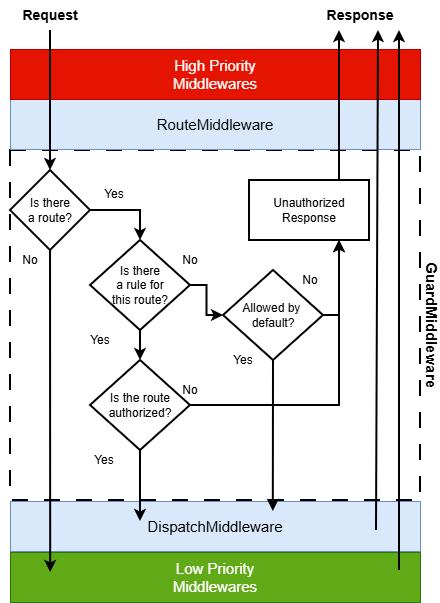

The diagram above was exported from draw.io. Its source (the exported page's mxGraphModel, read from the mxfile embedded in the PNG):
<mxGraphModel dx="1026" dy="609" grid="1" gridSize="10" guides="1" tooltips="1" connect="1" arrows="1" fold="1" page="1" pageScale="1" pageWidth="1100" pageHeight="850" math="0" shadow="0">
  <root>
    <mxCell id="0" />
    <mxCell id="1" parent="0" />
    <mxCell id="XypR-eDatStyH4M5_4ux-13" value="&lt;b&gt;GuardMiddleware&lt;/b&gt;" style="rounded=0;whiteSpace=wrap;html=1;labelPosition=right;verticalLabelPosition=middle;align=left;verticalAlign=middle;labelBackgroundColor=none;fontSize=15;textDirection=vertical-lr;dashed=1;dashPattern=8 8;strokeWidth=2;" vertex="1" parent="1">
      <mxGeometry x="320" y="270" width="410" height="350" as="geometry" />
    </mxCell>
    <mxCell id="XypR-eDatStyH4M5_4ux-1" value="&lt;font style=&quot;font-size: 15px;&quot;&gt;RouteMiddleware&lt;/font&gt;" style="rounded=0;whiteSpace=wrap;html=1;fillColor=#dae8fc;strokeColor=#6c8ebf;" vertex="1" parent="1">
      <mxGeometry x="320" y="219" width="410" height="50" as="geometry" />
    </mxCell>
    <mxCell id="XypR-eDatStyH4M5_4ux-2" value="&lt;font style=&quot;font-size: 15px;&quot;&gt;High Priority&lt;/font&gt;&lt;div&gt;&lt;font style=&quot;font-size: 15px;&quot;&gt;Middlewares&lt;/font&gt;&lt;/div&gt;" style="rounded=0;whiteSpace=wrap;html=1;fillColor=#e51400;strokeColor=#B20000;fontColor=#ffffff;" vertex="1" parent="1">
      <mxGeometry x="320" y="169" width="410" height="50" as="geometry" />
    </mxCell>
    <mxCell id="XypR-eDatStyH4M5_4ux-3" value="&lt;font style=&quot;font-size: 15px;&quot;&gt;DispatchMiddleware&lt;/font&gt;" style="rounded=0;whiteSpace=wrap;html=1;fillColor=#dae8fc;strokeColor=#6c8ebf;" vertex="1" parent="1">
      <mxGeometry x="320" y="621" width="410" height="50" as="geometry" />
    </mxCell>
    <mxCell id="XypR-eDatStyH4M5_4ux-4" value="&lt;font style=&quot;font-size: 15px;&quot;&gt;Low Priority&lt;/font&gt;&lt;div&gt;&lt;font style=&quot;font-size: 15px;&quot;&gt;Middlewares&lt;/font&gt;&lt;/div&gt;" style="rounded=0;whiteSpace=wrap;html=1;fillColor=#60a917;strokeColor=#2D7600;fontColor=#ffffff;" vertex="1" parent="1">
      <mxGeometry x="320" y="672" width="410" height="50" as="geometry" />
    </mxCell>
    <mxCell id="XypR-eDatStyH4M5_4ux-5" value="" style="endArrow=classic;html=1;rounded=0;startSize=8;strokeWidth=2;labelPosition=center;verticalLabelPosition=top;align=center;verticalAlign=bottom;textDirection=vertical-lr;entryX=0.098;entryY=0.4;entryDx=0;entryDy=0;entryPerimeter=0;" edge="1" parent="1" source="XypR-eDatStyH4M5_4ux-15" target="XypR-eDatStyH4M5_4ux-4">
      <mxGeometry width="50" height="50" relative="1" as="geometry">
        <mxPoint x="360" y="155" as="sourcePoint" />
        <mxPoint x="360" y="435" as="targetPoint" />
      </mxGeometry>
    </mxCell>
    <mxCell id="XypR-eDatStyH4M5_4ux-8" value="&lt;b&gt;&lt;font style=&quot;font-size: 14px;&quot;&gt;Request&lt;/font&gt;&lt;/b&gt;" style="text;html=1;whiteSpace=wrap;strokeColor=none;fillColor=none;align=center;verticalAlign=middle;rounded=0;" vertex="1" parent="1">
      <mxGeometry x="330" y="120" width="60" height="30" as="geometry" />
    </mxCell>
    <mxCell id="XypR-eDatStyH4M5_4ux-9" value="" style="endArrow=classic;html=1;rounded=0;startSize=8;strokeWidth=2;labelPosition=center;verticalLabelPosition=top;align=center;verticalAlign=bottom;textDirection=vertical-lr;entryX=0.75;entryY=1;entryDx=0;entryDy=0;" edge="1" parent="1">
      <mxGeometry width="50" height="50" relative="1" as="geometry">
        <mxPoint x="709" y="690" as="sourcePoint" />
        <mxPoint x="709" y="150" as="targetPoint" />
      </mxGeometry>
    </mxCell>
    <mxCell id="XypR-eDatStyH4M5_4ux-10" value="&lt;b&gt;&lt;font style=&quot;font-size: 14px;&quot;&gt;Response&lt;/font&gt;&lt;/b&gt;" style="text;html=1;whiteSpace=wrap;strokeColor=none;fillColor=none;align=center;verticalAlign=middle;rounded=0;" vertex="1" parent="1">
      <mxGeometry x="640" y="120" width="60" height="30" as="geometry" />
    </mxCell>
    <mxCell id="XypR-eDatStyH4M5_4ux-12" value="" style="endArrow=classic;html=1;rounded=0;startSize=8;strokeWidth=2;labelPosition=center;verticalLabelPosition=top;align=center;verticalAlign=bottom;textDirection=vertical-lr;entryX=0.25;entryY=1;entryDx=0;entryDy=0;" edge="1" parent="1">
      <mxGeometry width="50" height="50" relative="1" as="geometry">
        <mxPoint x="686" y="650" as="sourcePoint" />
        <mxPoint x="688" y="150" as="targetPoint" />
      </mxGeometry>
    </mxCell>
    <mxCell id="XypR-eDatStyH4M5_4ux-17" value="" style="endArrow=classic;html=1;rounded=0;startSize=8;strokeWidth=2;labelPosition=center;verticalLabelPosition=top;align=center;verticalAlign=bottom;textDirection=vertical-lr;entryX=0.5;entryY=0;entryDx=0;entryDy=0;" edge="1" parent="1" source="XypR-eDatStyH4M5_4ux-8" target="XypR-eDatStyH4M5_4ux-15">
      <mxGeometry width="50" height="50" relative="1" as="geometry">
        <mxPoint x="360" y="150" as="sourcePoint" />
        <mxPoint x="360" y="781" as="targetPoint" />
      </mxGeometry>
    </mxCell>
    <mxCell id="XypR-eDatStyH4M5_4ux-15" value="Is there&lt;div&gt;a route?&lt;/div&gt;" style="rhombus;whiteSpace=wrap;html=1;strokeWidth=2;" vertex="1" parent="1">
      <mxGeometry x="320" y="290" width="80" height="80" as="geometry" />
    </mxCell>
    <mxCell id="XypR-eDatStyH4M5_4ux-18" value="No" style="text;html=1;whiteSpace=wrap;strokeColor=none;fillColor=none;align=center;verticalAlign=middle;rounded=0;" vertex="1" parent="1">
      <mxGeometry x="310" y="370" width="60" height="20" as="geometry" />
    </mxCell>
    <mxCell id="XypR-eDatStyH4M5_4ux-19" value="Unauthorized&lt;div&gt;Response&lt;/div&gt;" style="rounded=0;whiteSpace=wrap;html=1;strokeWidth=2;" vertex="1" parent="1">
      <mxGeometry x="559" y="300" width="120" height="60" as="geometry" />
    </mxCell>
    <mxCell id="XypR-eDatStyH4M5_4ux-20" value="" style="endArrow=classic;html=1;rounded=0;startSize=8;strokeWidth=2;labelPosition=center;verticalLabelPosition=top;align=center;verticalAlign=bottom;textDirection=vertical-lr;exitX=0.75;exitY=0;exitDx=0;exitDy=0;entryX=0.15;entryY=1;entryDx=0;entryDy=0;entryPerimeter=0;" edge="1" parent="1" source="XypR-eDatStyH4M5_4ux-19" target="XypR-eDatStyH4M5_4ux-10">
      <mxGeometry width="50" height="50" relative="1" as="geometry">
        <mxPoint x="627" y="294" as="sourcePoint" />
        <mxPoint x="630" y="149" as="targetPoint" />
      </mxGeometry>
    </mxCell>
    <mxCell id="XypR-eDatStyH4M5_4ux-24" style="edgeStyle=orthogonalEdgeStyle;rounded=0;orthogonalLoop=1;jettySize=auto;html=1;exitX=1;exitY=0.5;exitDx=0;exitDy=0;strokeWidth=2;" edge="1" parent="1" source="XypR-eDatStyH4M5_4ux-15" target="XypR-eDatStyH4M5_4ux-22">
      <mxGeometry relative="1" as="geometry" />
    </mxCell>
    <mxCell id="XypR-eDatStyH4M5_4ux-21" value="Yes" style="text;html=1;whiteSpace=wrap;strokeColor=none;fillColor=none;align=center;verticalAlign=middle;rounded=0;" vertex="1" parent="1">
      <mxGeometry x="394" y="304" width="60" height="20" as="geometry" />
    </mxCell>
    <mxCell id="XypR-eDatStyH4M5_4ux-22" value="Is there&lt;div&gt;a rule for&lt;/div&gt;&lt;div&gt;this route?&lt;/div&gt;" style="rhombus;whiteSpace=wrap;html=1;strokeWidth=2;" vertex="1" parent="1">
      <mxGeometry x="400" y="360" width="100" height="90" as="geometry" />
    </mxCell>
    <mxCell id="XypR-eDatStyH4M5_4ux-25" value="Is the route&lt;div&gt;authorized?&lt;/div&gt;" style="rhombus;whiteSpace=wrap;html=1;strokeWidth=2;" vertex="1" parent="1">
      <mxGeometry x="400" y="480" width="100" height="90" as="geometry" />
    </mxCell>
    <mxCell id="XypR-eDatStyH4M5_4ux-26" value="" style="endArrow=classic;html=1;rounded=0;exitX=0.5;exitY=1;exitDx=0;exitDy=0;entryX=0.5;entryY=0;entryDx=0;entryDy=0;strokeWidth=2;" edge="1" parent="1" source="XypR-eDatStyH4M5_4ux-22" target="XypR-eDatStyH4M5_4ux-25">
      <mxGeometry width="50" height="50" relative="1" as="geometry">
        <mxPoint x="500" y="440" as="sourcePoint" />
        <mxPoint x="550" y="390" as="targetPoint" />
      </mxGeometry>
    </mxCell>
    <mxCell id="XypR-eDatStyH4M5_4ux-27" value="Yes" style="text;html=1;whiteSpace=wrap;strokeColor=none;fillColor=none;align=center;verticalAlign=middle;rounded=0;strokeWidth=2;" vertex="1" parent="1">
      <mxGeometry x="390" y="450" width="40" height="20" as="geometry" />
    </mxCell>
    <mxCell id="XypR-eDatStyH4M5_4ux-28" value="No" style="text;html=1;whiteSpace=wrap;strokeColor=none;fillColor=none;align=center;verticalAlign=middle;rounded=0;" vertex="1" parent="1">
      <mxGeometry x="480" y="370" width="40" height="20" as="geometry" />
    </mxCell>
    <mxCell id="XypR-eDatStyH4M5_4ux-29" value="" style="endArrow=classic;html=1;rounded=0;exitX=0.5;exitY=1;exitDx=0;exitDy=0;entryX=0.317;entryY=0.4;entryDx=0;entryDy=0;entryPerimeter=0;strokeWidth=2;" edge="1" parent="1" source="XypR-eDatStyH4M5_4ux-25" target="XypR-eDatStyH4M5_4ux-3">
      <mxGeometry width="50" height="50" relative="1" as="geometry">
        <mxPoint x="500" y="540" as="sourcePoint" />
        <mxPoint x="550" y="490" as="targetPoint" />
      </mxGeometry>
    </mxCell>
    <mxCell id="XypR-eDatStyH4M5_4ux-30" value="Allowed by&amp;nbsp;&lt;div&gt;default?&lt;/div&gt;" style="rhombus;whiteSpace=wrap;html=1;strokeWidth=2;" vertex="1" parent="1">
      <mxGeometry x="533" y="390" width="100" height="90" as="geometry" />
    </mxCell>
    <mxCell id="XypR-eDatStyH4M5_4ux-31" value="" style="endArrow=classic;html=1;rounded=0;exitX=1;exitY=0.5;exitDx=0;exitDy=0;edgeStyle=orthogonalEdgeStyle;entryX=0;entryY=0.5;entryDx=0;entryDy=0;strokeWidth=2;" edge="1" parent="1" source="XypR-eDatStyH4M5_4ux-22" target="XypR-eDatStyH4M5_4ux-30">
      <mxGeometry width="50" height="50" relative="1" as="geometry">
        <mxPoint x="500" y="540" as="sourcePoint" />
        <mxPoint x="550" y="490" as="targetPoint" />
      </mxGeometry>
    </mxCell>
    <mxCell id="XypR-eDatStyH4M5_4ux-32" value="" style="endArrow=classic;html=1;rounded=0;exitX=1;exitY=0.5;exitDx=0;exitDy=0;edgeStyle=orthogonalEdgeStyle;strokeWidth=2;entryX=0.75;entryY=1;entryDx=0;entryDy=0;jumpStyle=arc;" edge="1" parent="1" source="XypR-eDatStyH4M5_4ux-25" target="XypR-eDatStyH4M5_4ux-19">
      <mxGeometry width="50" height="50" relative="1" as="geometry">
        <mxPoint x="510" y="415" as="sourcePoint" />
        <mxPoint x="543" y="445" as="targetPoint" />
      </mxGeometry>
    </mxCell>
    <mxCell id="XypR-eDatStyH4M5_4ux-33" value="" style="endArrow=classic;html=1;rounded=0;entryX=0.641;entryY=0.2;entryDx=0;entryDy=0;entryPerimeter=0;strokeWidth=2;exitX=0.5;exitY=1;exitDx=0;exitDy=0;" edge="1" parent="1" source="XypR-eDatStyH4M5_4ux-30" target="XypR-eDatStyH4M5_4ux-3">
      <mxGeometry width="50" height="50" relative="1" as="geometry">
        <mxPoint x="583" y="480" as="sourcePoint" />
        <mxPoint x="440" y="800" as="targetPoint" />
      </mxGeometry>
    </mxCell>
    <mxCell id="XypR-eDatStyH4M5_4ux-34" value="Yes" style="text;html=1;whiteSpace=wrap;strokeColor=none;fillColor=none;align=center;verticalAlign=middle;rounded=0;strokeWidth=2;" vertex="1" parent="1">
      <mxGeometry x="394" y="570" width="40" height="20" as="geometry" />
    </mxCell>
    <mxCell id="XypR-eDatStyH4M5_4ux-36" value="No" style="text;html=1;whiteSpace=wrap;strokeColor=none;fillColor=none;align=center;verticalAlign=middle;rounded=0;" vertex="1" parent="1">
      <mxGeometry x="480" y="500" width="40" height="20" as="geometry" />
    </mxCell>
    <mxCell id="XypR-eDatStyH4M5_4ux-37" value="Yes" style="text;html=1;whiteSpace=wrap;strokeColor=none;fillColor=none;align=center;verticalAlign=middle;rounded=0;strokeWidth=2;" vertex="1" parent="1">
      <mxGeometry x="533" y="470" width="40" height="20" as="geometry" />
    </mxCell>
    <mxCell id="XypR-eDatStyH4M5_4ux-38" value="" style="endArrow=classic;html=1;rounded=0;exitX=1;exitY=0.5;exitDx=0;exitDy=0;edgeStyle=orthogonalEdgeStyle;strokeWidth=2;entryX=0.75;entryY=1;entryDx=0;entryDy=0;" edge="1" parent="1" source="XypR-eDatStyH4M5_4ux-30" target="XypR-eDatStyH4M5_4ux-19">
      <mxGeometry width="50" height="50" relative="1" as="geometry">
        <mxPoint x="654" y="410" as="sourcePoint" />
        <mxPoint x="850" y="450" as="targetPoint" />
      </mxGeometry>
    </mxCell>
    <mxCell id="XypR-eDatStyH4M5_4ux-39" value="No" style="text;html=1;whiteSpace=wrap;strokeColor=none;fillColor=none;align=center;verticalAlign=middle;rounded=0;" vertex="1" parent="1">
      <mxGeometry x="600" y="390" width="40" height="20" as="geometry" />
    </mxCell>
  </root>
</mxGraphModel>